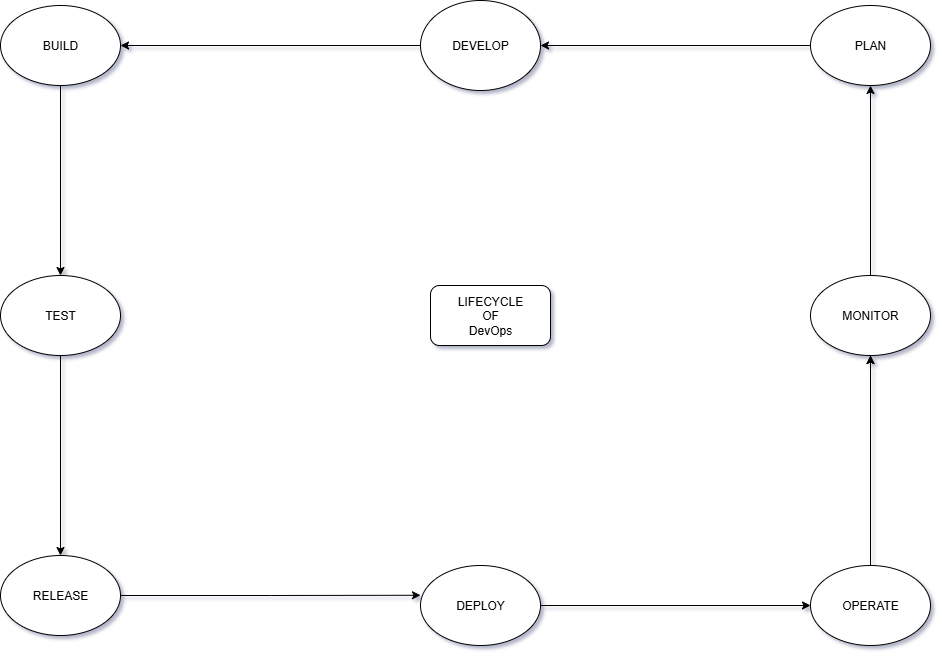

The diagram above was exported from draw.io. Its source (the exported page's mxGraphModel, read from the mxfile embedded in the PNG):
<mxGraphModel dx="1737" dy="937" grid="1" gridSize="10" guides="1" tooltips="1" connect="1" arrows="1" fold="1" page="1" pageScale="1" pageWidth="827" pageHeight="1169" background="#ffffff" math="0" shadow="1">
  <root>
    <mxCell id="0" />
    <mxCell id="1" parent="0" />
    <mxCell id="PnfXLZoZyfFQ-8C_3JzH-20" style="edgeStyle=orthogonalEdgeStyle;rounded=0;orthogonalLoop=1;jettySize=auto;html=1;exitX=0;exitY=0.5;exitDx=0;exitDy=0;entryX=1;entryY=0.5;entryDx=0;entryDy=0;labelBackgroundColor=none;fontColor=default;" edge="1" parent="1" source="PnfXLZoZyfFQ-8C_3JzH-1" target="PnfXLZoZyfFQ-8C_3JzH-3">
      <mxGeometry relative="1" as="geometry" />
    </mxCell>
    <mxCell id="PnfXLZoZyfFQ-8C_3JzH-1" value="DEVELOP" style="ellipse;whiteSpace=wrap;html=1;labelBackgroundColor=none;" vertex="1" parent="1">
      <mxGeometry x="750" y="25" width="120" height="90" as="geometry" />
    </mxCell>
    <mxCell id="PnfXLZoZyfFQ-8C_3JzH-19" style="edgeStyle=orthogonalEdgeStyle;rounded=0;orthogonalLoop=1;jettySize=auto;html=1;exitX=0;exitY=0.5;exitDx=0;exitDy=0;entryX=1;entryY=0.5;entryDx=0;entryDy=0;labelBackgroundColor=none;fontColor=default;" edge="1" parent="1" source="PnfXLZoZyfFQ-8C_3JzH-2" target="PnfXLZoZyfFQ-8C_3JzH-1">
      <mxGeometry relative="1" as="geometry" />
    </mxCell>
    <mxCell id="PnfXLZoZyfFQ-8C_3JzH-2" value="PLAN" style="ellipse;whiteSpace=wrap;html=1;labelBackgroundColor=none;" vertex="1" parent="1">
      <mxGeometry x="1140" y="30" width="120" height="80" as="geometry" />
    </mxCell>
    <mxCell id="PnfXLZoZyfFQ-8C_3JzH-13" style="edgeStyle=orthogonalEdgeStyle;rounded=0;orthogonalLoop=1;jettySize=auto;html=1;exitX=0.5;exitY=1;exitDx=0;exitDy=0;entryX=0.5;entryY=0;entryDx=0;entryDy=0;labelBackgroundColor=none;fontColor=default;" edge="1" parent="1" source="PnfXLZoZyfFQ-8C_3JzH-3" target="PnfXLZoZyfFQ-8C_3JzH-7">
      <mxGeometry relative="1" as="geometry" />
    </mxCell>
    <mxCell id="PnfXLZoZyfFQ-8C_3JzH-3" value="BUILD" style="ellipse;whiteSpace=wrap;html=1;labelBackgroundColor=none;" vertex="1" parent="1">
      <mxGeometry x="330" y="30" width="120" height="80" as="geometry" />
    </mxCell>
    <mxCell id="PnfXLZoZyfFQ-8C_3JzH-4" value="RELEASE" style="ellipse;whiteSpace=wrap;html=1;labelBackgroundColor=none;" vertex="1" parent="1">
      <mxGeometry x="330" y="580" width="120" height="80" as="geometry" />
    </mxCell>
    <mxCell id="PnfXLZoZyfFQ-8C_3JzH-22" style="edgeStyle=orthogonalEdgeStyle;rounded=0;orthogonalLoop=1;jettySize=auto;html=1;exitX=1;exitY=0.5;exitDx=0;exitDy=0;entryX=0;entryY=0.5;entryDx=0;entryDy=0;labelBackgroundColor=none;fontColor=default;" edge="1" parent="1" source="PnfXLZoZyfFQ-8C_3JzH-5" target="PnfXLZoZyfFQ-8C_3JzH-6">
      <mxGeometry relative="1" as="geometry" />
    </mxCell>
    <mxCell id="PnfXLZoZyfFQ-8C_3JzH-5" value="DEPLOY" style="ellipse;whiteSpace=wrap;html=1;labelBackgroundColor=none;" vertex="1" parent="1">
      <mxGeometry x="750" y="590" width="120" height="80" as="geometry" />
    </mxCell>
    <mxCell id="PnfXLZoZyfFQ-8C_3JzH-25" style="edgeStyle=orthogonalEdgeStyle;rounded=0;orthogonalLoop=1;jettySize=auto;html=1;exitX=0.5;exitY=0;exitDx=0;exitDy=0;entryX=0.5;entryY=1;entryDx=0;entryDy=0;labelBackgroundColor=none;fontColor=default;" edge="1" parent="1" source="PnfXLZoZyfFQ-8C_3JzH-6" target="PnfXLZoZyfFQ-8C_3JzH-8">
      <mxGeometry relative="1" as="geometry" />
    </mxCell>
    <mxCell id="PnfXLZoZyfFQ-8C_3JzH-6" value="OPERATE" style="ellipse;whiteSpace=wrap;html=1;labelBackgroundColor=none;" vertex="1" parent="1">
      <mxGeometry x="1140" y="590" width="120" height="80" as="geometry" />
    </mxCell>
    <mxCell id="PnfXLZoZyfFQ-8C_3JzH-14" value="" style="edgeStyle=orthogonalEdgeStyle;rounded=0;orthogonalLoop=1;jettySize=auto;html=1;labelBackgroundColor=none;fontColor=default;" edge="1" parent="1" source="PnfXLZoZyfFQ-8C_3JzH-7" target="PnfXLZoZyfFQ-8C_3JzH-4">
      <mxGeometry relative="1" as="geometry" />
    </mxCell>
    <mxCell id="PnfXLZoZyfFQ-8C_3JzH-7" value="TEST" style="ellipse;whiteSpace=wrap;html=1;labelBackgroundColor=none;" vertex="1" parent="1">
      <mxGeometry x="330" y="300" width="120" height="80" as="geometry" />
    </mxCell>
    <mxCell id="PnfXLZoZyfFQ-8C_3JzH-24" style="edgeStyle=orthogonalEdgeStyle;rounded=0;orthogonalLoop=1;jettySize=auto;html=1;labelBackgroundColor=none;fontColor=default;" edge="1" parent="1" source="PnfXLZoZyfFQ-8C_3JzH-8">
      <mxGeometry relative="1" as="geometry">
        <mxPoint x="1200" y="380" as="targetPoint" />
      </mxGeometry>
    </mxCell>
    <mxCell id="PnfXLZoZyfFQ-8C_3JzH-26" style="edgeStyle=orthogonalEdgeStyle;rounded=0;orthogonalLoop=1;jettySize=auto;html=1;exitX=0.5;exitY=0;exitDx=0;exitDy=0;entryX=0.5;entryY=1;entryDx=0;entryDy=0;labelBackgroundColor=none;fontColor=default;" edge="1" parent="1" source="PnfXLZoZyfFQ-8C_3JzH-8" target="PnfXLZoZyfFQ-8C_3JzH-2">
      <mxGeometry relative="1" as="geometry" />
    </mxCell>
    <mxCell id="PnfXLZoZyfFQ-8C_3JzH-8" value="MONITOR" style="ellipse;whiteSpace=wrap;html=1;labelBackgroundColor=none;" vertex="1" parent="1">
      <mxGeometry x="1140" y="300" width="120" height="80" as="geometry" />
    </mxCell>
    <mxCell id="PnfXLZoZyfFQ-8C_3JzH-21" style="edgeStyle=orthogonalEdgeStyle;rounded=0;orthogonalLoop=1;jettySize=auto;html=1;exitX=1;exitY=0.5;exitDx=0;exitDy=0;entryX=0;entryY=0.372;entryDx=0;entryDy=0;entryPerimeter=0;labelBackgroundColor=none;fontColor=default;" edge="1" parent="1" source="PnfXLZoZyfFQ-8C_3JzH-4" target="PnfXLZoZyfFQ-8C_3JzH-5">
      <mxGeometry relative="1" as="geometry" />
    </mxCell>
    <mxCell id="PnfXLZoZyfFQ-8C_3JzH-27" value="LIFECYCLE&lt;div&gt;OF&lt;/div&gt;&lt;div&gt;DevOps&lt;/div&gt;" style="rounded=1;whiteSpace=wrap;html=1;labelBackgroundColor=none;" vertex="1" parent="1">
      <mxGeometry x="760" y="310" width="120" height="60" as="geometry" />
    </mxCell>
  </root>
</mxGraphModel>